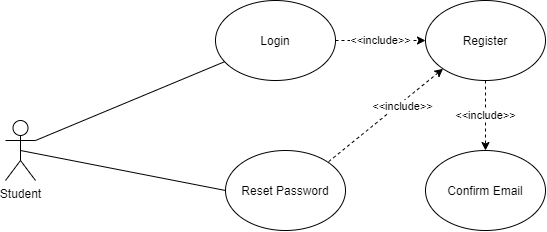

The diagram above was exported from draw.io. Its source (the exported page's mxGraphModel, read from the mxfile embedded in the PNG):
<mxGraphModel dx="855" dy="488" grid="1" gridSize="10" guides="1" tooltips="1" connect="1" arrows="1" fold="1" page="1" pageScale="1" pageWidth="850" pageHeight="1100" math="0" shadow="0">
  <root>
    <mxCell id="0" />
    <mxCell id="1" parent="0" />
    <mxCell id="ixs3O3F3yZPTGWy-doMO-6" style="rounded=0;orthogonalLoop=1;jettySize=auto;html=1;exitX=1;exitY=0.3333333333333333;exitDx=0;exitDy=0;exitPerimeter=0;endArrow=none;endFill=0;" edge="1" parent="1" source="ixs3O3F3yZPTGWy-doMO-1" target="ixs3O3F3yZPTGWy-doMO-2">
      <mxGeometry relative="1" as="geometry" />
    </mxCell>
    <mxCell id="ixs3O3F3yZPTGWy-doMO-13" style="edgeStyle=none;rounded=0;orthogonalLoop=1;jettySize=auto;html=1;exitX=0.5;exitY=0.5;exitDx=0;exitDy=0;exitPerimeter=0;entryX=0;entryY=0.5;entryDx=0;entryDy=0;startArrow=none;startFill=0;endArrow=none;endFill=0;" edge="1" parent="1" source="ixs3O3F3yZPTGWy-doMO-1" target="ixs3O3F3yZPTGWy-doMO-4">
      <mxGeometry relative="1" as="geometry" />
    </mxCell>
    <mxCell id="ixs3O3F3yZPTGWy-doMO-1" value="Student" style="shape=umlActor;verticalLabelPosition=bottom;verticalAlign=top;html=1;outlineConnect=0;" vertex="1" parent="1">
      <mxGeometry x="40" y="230" width="30" height="60" as="geometry" />
    </mxCell>
    <mxCell id="ixs3O3F3yZPTGWy-doMO-8" value="&amp;lt;&amp;lt;include&amp;gt;&amp;gt;" style="edgeStyle=none;rounded=0;orthogonalLoop=1;jettySize=auto;html=1;exitX=1;exitY=0.5;exitDx=0;exitDy=0;entryX=0;entryY=0.5;entryDx=0;entryDy=0;endArrow=classic;endFill=1;dashed=1;" edge="1" parent="1" source="ixs3O3F3yZPTGWy-doMO-2" target="ixs3O3F3yZPTGWy-doMO-3">
      <mxGeometry relative="1" as="geometry" />
    </mxCell>
    <mxCell id="ixs3O3F3yZPTGWy-doMO-2" value="Login" style="ellipse;whiteSpace=wrap;html=1;" vertex="1" parent="1">
      <mxGeometry x="250" y="110" width="120" height="80" as="geometry" />
    </mxCell>
    <mxCell id="ixs3O3F3yZPTGWy-doMO-9" value="&amp;lt;&amp;lt;include&amp;gt;&amp;gt;" style="edgeStyle=none;rounded=0;orthogonalLoop=1;jettySize=auto;html=1;exitX=0.5;exitY=1;exitDx=0;exitDy=0;entryX=0.5;entryY=0;entryDx=0;entryDy=0;endArrow=classic;endFill=1;dashed=1;startArrow=none;startFill=0;" edge="1" parent="1" source="ixs3O3F3yZPTGWy-doMO-3" target="ixs3O3F3yZPTGWy-doMO-5">
      <mxGeometry relative="1" as="geometry" />
    </mxCell>
    <mxCell id="ixs3O3F3yZPTGWy-doMO-11" style="edgeStyle=none;rounded=0;orthogonalLoop=1;jettySize=auto;html=1;exitX=0;exitY=1;exitDx=0;exitDy=0;entryX=1;entryY=0;entryDx=0;entryDy=0;dashed=1;startArrow=classic;startFill=1;endArrow=none;endFill=0;" edge="1" parent="1" source="ixs3O3F3yZPTGWy-doMO-3" target="ixs3O3F3yZPTGWy-doMO-4">
      <mxGeometry relative="1" as="geometry" />
    </mxCell>
    <mxCell id="ixs3O3F3yZPTGWy-doMO-12" value="&amp;lt;&amp;lt;include&amp;gt;&amp;gt;" style="edgeLabel;html=1;align=center;verticalAlign=middle;resizable=0;points=[];" vertex="1" connectable="0" parent="ixs3O3F3yZPTGWy-doMO-11">
      <mxGeometry x="-0.2472" y="3" relative="1" as="geometry">
        <mxPoint as="offset" />
      </mxGeometry>
    </mxCell>
    <mxCell id="ixs3O3F3yZPTGWy-doMO-3" value="Register" style="ellipse;whiteSpace=wrap;html=1;" vertex="1" parent="1">
      <mxGeometry x="460" y="110" width="120" height="80" as="geometry" />
    </mxCell>
    <mxCell id="ixs3O3F3yZPTGWy-doMO-4" value="Reset Password" style="ellipse;whiteSpace=wrap;html=1;" vertex="1" parent="1">
      <mxGeometry x="260" y="260" width="120" height="80" as="geometry" />
    </mxCell>
    <mxCell id="ixs3O3F3yZPTGWy-doMO-5" value="Confirm Email" style="ellipse;whiteSpace=wrap;html=1;" vertex="1" parent="1">
      <mxGeometry x="460" y="260" width="120" height="80" as="geometry" />
    </mxCell>
  </root>
</mxGraphModel>